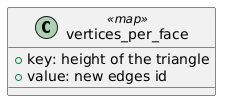

The diagram above was rendered by PlantUML. Its source (embedded in the PNG):
@startuml
class "vertices_per_face" <<map>> {
  + key: height of the triangle
  + value: new edges id
}
@enduml